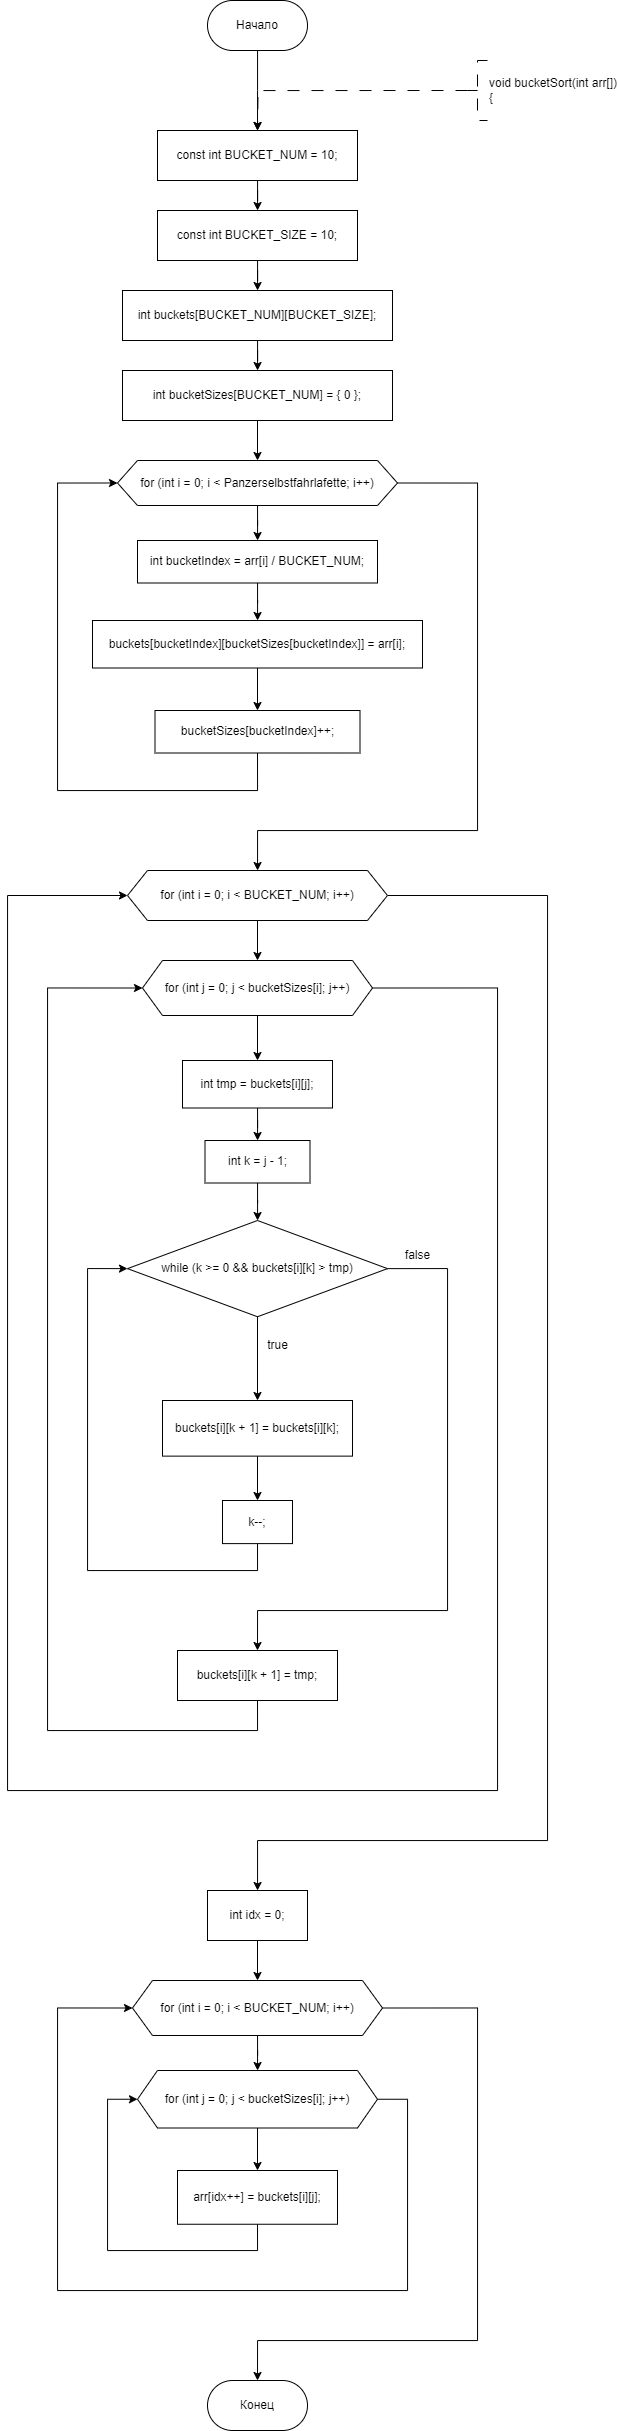

The diagram above was exported from draw.io. Its source (the exported page's mxGraphModel, read from the mxfile embedded in the PNG):
<mxGraphModel dx="1187" dy="787" grid="1" gridSize="10" guides="1" tooltips="1" connect="1" arrows="1" fold="1" page="1" pageScale="1" pageWidth="827" pageHeight="1169" math="0" shadow="0">
  <root>
    <mxCell id="WIyWlLk6GJQsqaUBKTNV-0" />
    <mxCell id="WIyWlLk6GJQsqaUBKTNV-1" parent="WIyWlLk6GJQsqaUBKTNV-0" />
    <mxCell id="h94yFlUXRGPwRUJQwlaI-202" value="" style="edgeStyle=orthogonalEdgeStyle;rounded=0;orthogonalLoop=1;jettySize=auto;html=1;" edge="1" parent="WIyWlLk6GJQsqaUBKTNV-1" source="dYgHVHrbeeza2v35h9Vv-1">
      <mxGeometry relative="1" as="geometry">
        <mxPoint x="350" y="310" as="targetPoint" />
      </mxGeometry>
    </mxCell>
    <mxCell id="dYgHVHrbeeza2v35h9Vv-1" value="Начало" style="rounded=1;whiteSpace=wrap;html=1;arcSize=50;" parent="WIyWlLk6GJQsqaUBKTNV-1" vertex="1">
      <mxGeometry x="300" y="180" width="100" height="50" as="geometry" />
    </mxCell>
    <mxCell id="h94yFlUXRGPwRUJQwlaI-142" style="edgeStyle=orthogonalEdgeStyle;rounded=0;orthogonalLoop=1;jettySize=auto;html=1;exitX=0;exitY=0.5;exitDx=0;exitDy=0;exitPerimeter=0;dashed=1;dashPattern=12 12;entryX=0.5;entryY=0;entryDx=0;entryDy=0;" edge="1" parent="WIyWlLk6GJQsqaUBKTNV-1" source="dYgHVHrbeeza2v35h9Vv-3">
      <mxGeometry relative="1" as="geometry">
        <mxPoint x="350" y="310" as="targetPoint" />
      </mxGeometry>
    </mxCell>
    <mxCell id="dYgHVHrbeeza2v35h9Vv-3" value="&lt;div&gt;void bucketSort(int arr[])&lt;/div&gt;&lt;div&gt;{&lt;/div&gt;" style="strokeWidth=1;html=1;shape=mxgraph.flowchart.annotation_2;align=left;labelPosition=right;pointerEvents=1;dashed=1;dashPattern=12 12;" parent="WIyWlLk6GJQsqaUBKTNV-1" vertex="1">
      <mxGeometry x="560" y="240" width="20" height="60" as="geometry" />
    </mxCell>
    <mxCell id="dYgHVHrbeeza2v35h9Vv-128" value="Конец" style="rounded=1;whiteSpace=wrap;html=1;arcSize=50;" parent="WIyWlLk6GJQsqaUBKTNV-1" vertex="1">
      <mxGeometry x="300" y="2560" width="100" height="50" as="geometry" />
    </mxCell>
    <mxCell id="h94yFlUXRGPwRUJQwlaI-284" value="" style="edgeStyle=orthogonalEdgeStyle;rounded=0;orthogonalLoop=1;jettySize=auto;html=1;" edge="1" parent="WIyWlLk6GJQsqaUBKTNV-1" source="h94yFlUXRGPwRUJQwlaI-282" target="h94yFlUXRGPwRUJQwlaI-283">
      <mxGeometry relative="1" as="geometry" />
    </mxCell>
    <mxCell id="h94yFlUXRGPwRUJQwlaI-282" value="const int BUCKET_NUM = 10;" style="whiteSpace=wrap;html=1;" vertex="1" parent="WIyWlLk6GJQsqaUBKTNV-1">
      <mxGeometry x="250" y="310" width="200" height="50" as="geometry" />
    </mxCell>
    <mxCell id="h94yFlUXRGPwRUJQwlaI-286" value="" style="edgeStyle=orthogonalEdgeStyle;rounded=0;orthogonalLoop=1;jettySize=auto;html=1;" edge="1" parent="WIyWlLk6GJQsqaUBKTNV-1" source="h94yFlUXRGPwRUJQwlaI-283" target="h94yFlUXRGPwRUJQwlaI-285">
      <mxGeometry relative="1" as="geometry" />
    </mxCell>
    <mxCell id="h94yFlUXRGPwRUJQwlaI-283" value="const int BUCKET_SIZE = 10;" style="whiteSpace=wrap;html=1;" vertex="1" parent="WIyWlLk6GJQsqaUBKTNV-1">
      <mxGeometry x="250" y="390" width="200" height="50" as="geometry" />
    </mxCell>
    <mxCell id="h94yFlUXRGPwRUJQwlaI-288" value="" style="edgeStyle=orthogonalEdgeStyle;rounded=0;orthogonalLoop=1;jettySize=auto;html=1;" edge="1" parent="WIyWlLk6GJQsqaUBKTNV-1" source="h94yFlUXRGPwRUJQwlaI-285" target="h94yFlUXRGPwRUJQwlaI-287">
      <mxGeometry relative="1" as="geometry" />
    </mxCell>
    <mxCell id="h94yFlUXRGPwRUJQwlaI-285" value="int buckets[BUCKET_NUM][BUCKET_SIZE];" style="whiteSpace=wrap;html=1;" vertex="1" parent="WIyWlLk6GJQsqaUBKTNV-1">
      <mxGeometry x="215" y="470" width="270" height="50" as="geometry" />
    </mxCell>
    <mxCell id="h94yFlUXRGPwRUJQwlaI-290" value="" style="edgeStyle=orthogonalEdgeStyle;rounded=0;orthogonalLoop=1;jettySize=auto;html=1;" edge="1" parent="WIyWlLk6GJQsqaUBKTNV-1" source="h94yFlUXRGPwRUJQwlaI-287" target="h94yFlUXRGPwRUJQwlaI-289">
      <mxGeometry relative="1" as="geometry" />
    </mxCell>
    <mxCell id="h94yFlUXRGPwRUJQwlaI-287" value="int bucketSizes[BUCKET_NUM] = { 0 };" style="whiteSpace=wrap;html=1;" vertex="1" parent="WIyWlLk6GJQsqaUBKTNV-1">
      <mxGeometry x="215" y="550" width="270" height="50" as="geometry" />
    </mxCell>
    <mxCell id="h94yFlUXRGPwRUJQwlaI-292" value="" style="edgeStyle=orthogonalEdgeStyle;rounded=0;orthogonalLoop=1;jettySize=auto;html=1;" edge="1" parent="WIyWlLk6GJQsqaUBKTNV-1" source="h94yFlUXRGPwRUJQwlaI-289" target="h94yFlUXRGPwRUJQwlaI-291">
      <mxGeometry relative="1" as="geometry" />
    </mxCell>
    <mxCell id="h94yFlUXRGPwRUJQwlaI-299" style="edgeStyle=orthogonalEdgeStyle;rounded=0;orthogonalLoop=1;jettySize=auto;html=1;exitX=1;exitY=0.5;exitDx=0;exitDy=0;" edge="1" parent="WIyWlLk6GJQsqaUBKTNV-1" source="h94yFlUXRGPwRUJQwlaI-289" target="h94yFlUXRGPwRUJQwlaI-298">
      <mxGeometry relative="1" as="geometry">
        <Array as="points">
          <mxPoint x="570" y="663" />
          <mxPoint x="570" y="1010" />
          <mxPoint x="350" y="1010" />
        </Array>
      </mxGeometry>
    </mxCell>
    <mxCell id="h94yFlUXRGPwRUJQwlaI-289" value="for (int i = 0; i &lt; Panzerselbstfahrlafette; i++)" style="shape=hexagon;perimeter=hexagonPerimeter2;whiteSpace=wrap;html=1;fixedSize=1;" vertex="1" parent="WIyWlLk6GJQsqaUBKTNV-1">
      <mxGeometry x="210" y="640" width="280" height="45" as="geometry" />
    </mxCell>
    <mxCell id="h94yFlUXRGPwRUJQwlaI-294" value="" style="edgeStyle=orthogonalEdgeStyle;rounded=0;orthogonalLoop=1;jettySize=auto;html=1;" edge="1" parent="WIyWlLk6GJQsqaUBKTNV-1" source="h94yFlUXRGPwRUJQwlaI-291" target="h94yFlUXRGPwRUJQwlaI-293">
      <mxGeometry relative="1" as="geometry" />
    </mxCell>
    <mxCell id="h94yFlUXRGPwRUJQwlaI-291" value="int bucketIndex = arr[i] / BUCKET_NUM;" style="whiteSpace=wrap;html=1;" vertex="1" parent="WIyWlLk6GJQsqaUBKTNV-1">
      <mxGeometry x="230" y="720" width="240" height="42.5" as="geometry" />
    </mxCell>
    <mxCell id="h94yFlUXRGPwRUJQwlaI-296" value="" style="edgeStyle=orthogonalEdgeStyle;rounded=0;orthogonalLoop=1;jettySize=auto;html=1;" edge="1" parent="WIyWlLk6GJQsqaUBKTNV-1" source="h94yFlUXRGPwRUJQwlaI-293" target="h94yFlUXRGPwRUJQwlaI-295">
      <mxGeometry relative="1" as="geometry" />
    </mxCell>
    <mxCell id="h94yFlUXRGPwRUJQwlaI-293" value="buckets[bucketIndex][bucketSizes[bucketIndex]] = arr[i];" style="whiteSpace=wrap;html=1;" vertex="1" parent="WIyWlLk6GJQsqaUBKTNV-1">
      <mxGeometry x="185" y="800" width="330" height="47.5" as="geometry" />
    </mxCell>
    <mxCell id="h94yFlUXRGPwRUJQwlaI-297" style="edgeStyle=orthogonalEdgeStyle;rounded=0;orthogonalLoop=1;jettySize=auto;html=1;exitX=0.5;exitY=1;exitDx=0;exitDy=0;entryX=0;entryY=0.5;entryDx=0;entryDy=0;" edge="1" parent="WIyWlLk6GJQsqaUBKTNV-1" source="h94yFlUXRGPwRUJQwlaI-295" target="h94yFlUXRGPwRUJQwlaI-289">
      <mxGeometry relative="1" as="geometry">
        <Array as="points">
          <mxPoint x="350" y="970" />
          <mxPoint x="150" y="970" />
          <mxPoint x="150" y="663" />
        </Array>
      </mxGeometry>
    </mxCell>
    <mxCell id="h94yFlUXRGPwRUJQwlaI-295" value="bucketSizes[bucketIndex]++;" style="whiteSpace=wrap;html=1;" vertex="1" parent="WIyWlLk6GJQsqaUBKTNV-1">
      <mxGeometry x="247.5" y="890" width="205" height="42.5" as="geometry" />
    </mxCell>
    <mxCell id="h94yFlUXRGPwRUJQwlaI-301" value="" style="edgeStyle=orthogonalEdgeStyle;rounded=0;orthogonalLoop=1;jettySize=auto;html=1;" edge="1" parent="WIyWlLk6GJQsqaUBKTNV-1" source="h94yFlUXRGPwRUJQwlaI-298" target="h94yFlUXRGPwRUJQwlaI-300">
      <mxGeometry relative="1" as="geometry" />
    </mxCell>
    <mxCell id="h94yFlUXRGPwRUJQwlaI-322" style="edgeStyle=orthogonalEdgeStyle;rounded=0;orthogonalLoop=1;jettySize=auto;html=1;exitX=1;exitY=0.5;exitDx=0;exitDy=0;" edge="1" parent="WIyWlLk6GJQsqaUBKTNV-1" source="h94yFlUXRGPwRUJQwlaI-298" target="h94yFlUXRGPwRUJQwlaI-321">
      <mxGeometry relative="1" as="geometry">
        <Array as="points">
          <mxPoint x="640" y="1075" />
          <mxPoint x="640" y="2020" />
          <mxPoint x="350" y="2020" />
        </Array>
      </mxGeometry>
    </mxCell>
    <mxCell id="h94yFlUXRGPwRUJQwlaI-298" value="for (int i = 0; i &amp;lt; BUCKET_NUM; i++)" style="shape=hexagon;perimeter=hexagonPerimeter2;whiteSpace=wrap;html=1;fixedSize=1;" vertex="1" parent="WIyWlLk6GJQsqaUBKTNV-1">
      <mxGeometry x="220" y="1050" width="260" height="50" as="geometry" />
    </mxCell>
    <mxCell id="h94yFlUXRGPwRUJQwlaI-303" value="" style="edgeStyle=orthogonalEdgeStyle;rounded=0;orthogonalLoop=1;jettySize=auto;html=1;" edge="1" parent="WIyWlLk6GJQsqaUBKTNV-1" source="h94yFlUXRGPwRUJQwlaI-300" target="h94yFlUXRGPwRUJQwlaI-302">
      <mxGeometry relative="1" as="geometry" />
    </mxCell>
    <mxCell id="h94yFlUXRGPwRUJQwlaI-320" style="edgeStyle=orthogonalEdgeStyle;rounded=0;orthogonalLoop=1;jettySize=auto;html=1;exitX=1;exitY=0.5;exitDx=0;exitDy=0;entryX=0;entryY=0.5;entryDx=0;entryDy=0;" edge="1" parent="WIyWlLk6GJQsqaUBKTNV-1" source="h94yFlUXRGPwRUJQwlaI-300" target="h94yFlUXRGPwRUJQwlaI-298">
      <mxGeometry relative="1" as="geometry">
        <Array as="points">
          <mxPoint x="590" y="1167" />
          <mxPoint x="590" y="1970" />
          <mxPoint x="100" y="1970" />
          <mxPoint x="100" y="1075" />
        </Array>
      </mxGeometry>
    </mxCell>
    <mxCell id="h94yFlUXRGPwRUJQwlaI-300" value="for (int j = 0; j &lt; bucketSizes[i]; j++)" style="shape=hexagon;perimeter=hexagonPerimeter2;whiteSpace=wrap;html=1;fixedSize=1;" vertex="1" parent="WIyWlLk6GJQsqaUBKTNV-1">
      <mxGeometry x="235" y="1140" width="230" height="55" as="geometry" />
    </mxCell>
    <mxCell id="h94yFlUXRGPwRUJQwlaI-305" value="" style="edgeStyle=orthogonalEdgeStyle;rounded=0;orthogonalLoop=1;jettySize=auto;html=1;" edge="1" parent="WIyWlLk6GJQsqaUBKTNV-1" source="h94yFlUXRGPwRUJQwlaI-302" target="h94yFlUXRGPwRUJQwlaI-304">
      <mxGeometry relative="1" as="geometry" />
    </mxCell>
    <mxCell id="h94yFlUXRGPwRUJQwlaI-302" value="int tmp = buckets[i][j];" style="whiteSpace=wrap;html=1;" vertex="1" parent="WIyWlLk6GJQsqaUBKTNV-1">
      <mxGeometry x="275" y="1240" width="150" height="47.5" as="geometry" />
    </mxCell>
    <mxCell id="h94yFlUXRGPwRUJQwlaI-309" value="" style="edgeStyle=orthogonalEdgeStyle;rounded=0;orthogonalLoop=1;jettySize=auto;html=1;" edge="1" parent="WIyWlLk6GJQsqaUBKTNV-1" source="h94yFlUXRGPwRUJQwlaI-304" target="h94yFlUXRGPwRUJQwlaI-308">
      <mxGeometry relative="1" as="geometry" />
    </mxCell>
    <mxCell id="h94yFlUXRGPwRUJQwlaI-304" value="int k = j - 1;" style="whiteSpace=wrap;html=1;" vertex="1" parent="WIyWlLk6GJQsqaUBKTNV-1">
      <mxGeometry x="297.5" y="1320" width="105" height="42.5" as="geometry" />
    </mxCell>
    <mxCell id="h94yFlUXRGPwRUJQwlaI-311" value="" style="edgeStyle=orthogonalEdgeStyle;rounded=0;orthogonalLoop=1;jettySize=auto;html=1;" edge="1" parent="WIyWlLk6GJQsqaUBKTNV-1" source="h94yFlUXRGPwRUJQwlaI-308" target="h94yFlUXRGPwRUJQwlaI-310">
      <mxGeometry relative="1" as="geometry" />
    </mxCell>
    <mxCell id="h94yFlUXRGPwRUJQwlaI-316" style="edgeStyle=orthogonalEdgeStyle;rounded=0;orthogonalLoop=1;jettySize=auto;html=1;exitX=1;exitY=0.5;exitDx=0;exitDy=0;entryX=0.5;entryY=0;entryDx=0;entryDy=0;" edge="1" parent="WIyWlLk6GJQsqaUBKTNV-1" source="h94yFlUXRGPwRUJQwlaI-308" target="h94yFlUXRGPwRUJQwlaI-315">
      <mxGeometry relative="1" as="geometry">
        <Array as="points">
          <mxPoint x="540" y="1448" />
          <mxPoint x="540" y="1790" />
          <mxPoint x="350" y="1790" />
        </Array>
      </mxGeometry>
    </mxCell>
    <mxCell id="h94yFlUXRGPwRUJQwlaI-308" value="while (k &gt;= 0 &amp;&amp; buckets[i][k] &gt; tmp)" style="rhombus;whiteSpace=wrap;html=1;" vertex="1" parent="WIyWlLk6GJQsqaUBKTNV-1">
      <mxGeometry x="220" y="1400" width="260" height="96.25" as="geometry" />
    </mxCell>
    <mxCell id="h94yFlUXRGPwRUJQwlaI-313" value="" style="edgeStyle=orthogonalEdgeStyle;rounded=0;orthogonalLoop=1;jettySize=auto;html=1;" edge="1" parent="WIyWlLk6GJQsqaUBKTNV-1" source="h94yFlUXRGPwRUJQwlaI-310" target="h94yFlUXRGPwRUJQwlaI-312">
      <mxGeometry relative="1" as="geometry" />
    </mxCell>
    <mxCell id="h94yFlUXRGPwRUJQwlaI-310" value="buckets[i][k + 1] = buckets[i][k];" style="whiteSpace=wrap;html=1;" vertex="1" parent="WIyWlLk6GJQsqaUBKTNV-1">
      <mxGeometry x="255" y="1580" width="190" height="55.63" as="geometry" />
    </mxCell>
    <mxCell id="h94yFlUXRGPwRUJQwlaI-314" style="edgeStyle=orthogonalEdgeStyle;rounded=0;orthogonalLoop=1;jettySize=auto;html=1;exitX=0.5;exitY=1;exitDx=0;exitDy=0;entryX=0;entryY=0.5;entryDx=0;entryDy=0;" edge="1" parent="WIyWlLk6GJQsqaUBKTNV-1" source="h94yFlUXRGPwRUJQwlaI-312" target="h94yFlUXRGPwRUJQwlaI-308">
      <mxGeometry relative="1" as="geometry">
        <Array as="points">
          <mxPoint x="350" y="1750" />
          <mxPoint x="180" y="1750" />
          <mxPoint x="180" y="1448" />
        </Array>
      </mxGeometry>
    </mxCell>
    <mxCell id="h94yFlUXRGPwRUJQwlaI-312" value="k--;" style="whiteSpace=wrap;html=1;" vertex="1" parent="WIyWlLk6GJQsqaUBKTNV-1">
      <mxGeometry x="315" y="1680" width="70" height="43.11" as="geometry" />
    </mxCell>
    <mxCell id="h94yFlUXRGPwRUJQwlaI-319" style="edgeStyle=orthogonalEdgeStyle;rounded=0;orthogonalLoop=1;jettySize=auto;html=1;exitX=0.5;exitY=1;exitDx=0;exitDy=0;entryX=0;entryY=0.5;entryDx=0;entryDy=0;" edge="1" parent="WIyWlLk6GJQsqaUBKTNV-1" source="h94yFlUXRGPwRUJQwlaI-315" target="h94yFlUXRGPwRUJQwlaI-300">
      <mxGeometry relative="1" as="geometry">
        <Array as="points">
          <mxPoint x="350" y="1910" />
          <mxPoint x="140" y="1910" />
          <mxPoint x="140" y="1167" />
        </Array>
      </mxGeometry>
    </mxCell>
    <mxCell id="h94yFlUXRGPwRUJQwlaI-315" value="buckets[i][k + 1] = tmp;" style="whiteSpace=wrap;html=1;" vertex="1" parent="WIyWlLk6GJQsqaUBKTNV-1">
      <mxGeometry x="270" y="1830" width="160" height="50" as="geometry" />
    </mxCell>
    <mxCell id="h94yFlUXRGPwRUJQwlaI-317" value="true" style="text;html=1;align=center;verticalAlign=middle;resizable=0;points=[];autosize=1;strokeColor=none;fillColor=none;" vertex="1" parent="WIyWlLk6GJQsqaUBKTNV-1">
      <mxGeometry x="350" y="1510" width="40" height="30" as="geometry" />
    </mxCell>
    <mxCell id="h94yFlUXRGPwRUJQwlaI-318" value="false" style="text;html=1;align=center;verticalAlign=middle;resizable=0;points=[];autosize=1;strokeColor=none;fillColor=none;" vertex="1" parent="WIyWlLk6GJQsqaUBKTNV-1">
      <mxGeometry x="485" y="1420" width="50" height="30" as="geometry" />
    </mxCell>
    <mxCell id="h94yFlUXRGPwRUJQwlaI-324" value="" style="edgeStyle=orthogonalEdgeStyle;rounded=0;orthogonalLoop=1;jettySize=auto;html=1;" edge="1" parent="WIyWlLk6GJQsqaUBKTNV-1" source="h94yFlUXRGPwRUJQwlaI-321" target="h94yFlUXRGPwRUJQwlaI-323">
      <mxGeometry relative="1" as="geometry" />
    </mxCell>
    <mxCell id="h94yFlUXRGPwRUJQwlaI-321" value="int idx = 0;" style="whiteSpace=wrap;html=1;" vertex="1" parent="WIyWlLk6GJQsqaUBKTNV-1">
      <mxGeometry x="300" y="2070" width="100" height="50" as="geometry" />
    </mxCell>
    <mxCell id="h94yFlUXRGPwRUJQwlaI-326" value="" style="edgeStyle=orthogonalEdgeStyle;rounded=0;orthogonalLoop=1;jettySize=auto;html=1;" edge="1" parent="WIyWlLk6GJQsqaUBKTNV-1" source="h94yFlUXRGPwRUJQwlaI-323" target="h94yFlUXRGPwRUJQwlaI-325">
      <mxGeometry relative="1" as="geometry" />
    </mxCell>
    <mxCell id="h94yFlUXRGPwRUJQwlaI-331" style="edgeStyle=orthogonalEdgeStyle;rounded=0;orthogonalLoop=1;jettySize=auto;html=1;exitX=1;exitY=0.5;exitDx=0;exitDy=0;entryX=0.5;entryY=0;entryDx=0;entryDy=0;" edge="1" parent="WIyWlLk6GJQsqaUBKTNV-1" source="h94yFlUXRGPwRUJQwlaI-323" target="dYgHVHrbeeza2v35h9Vv-128">
      <mxGeometry relative="1" as="geometry">
        <Array as="points">
          <mxPoint x="570" y="2187" />
          <mxPoint x="570" y="2520" />
          <mxPoint x="350" y="2520" />
        </Array>
      </mxGeometry>
    </mxCell>
    <mxCell id="h94yFlUXRGPwRUJQwlaI-323" value="for (int i = 0; i &lt; BUCKET_NUM; i++)" style="shape=hexagon;perimeter=hexagonPerimeter2;whiteSpace=wrap;html=1;fixedSize=1;" vertex="1" parent="WIyWlLk6GJQsqaUBKTNV-1">
      <mxGeometry x="225" y="2160" width="250" height="55" as="geometry" />
    </mxCell>
    <mxCell id="h94yFlUXRGPwRUJQwlaI-328" value="" style="edgeStyle=orthogonalEdgeStyle;rounded=0;orthogonalLoop=1;jettySize=auto;html=1;" edge="1" parent="WIyWlLk6GJQsqaUBKTNV-1" source="h94yFlUXRGPwRUJQwlaI-325" target="h94yFlUXRGPwRUJQwlaI-327">
      <mxGeometry relative="1" as="geometry" />
    </mxCell>
    <mxCell id="h94yFlUXRGPwRUJQwlaI-330" style="edgeStyle=orthogonalEdgeStyle;rounded=0;orthogonalLoop=1;jettySize=auto;html=1;exitX=1;exitY=0.5;exitDx=0;exitDy=0;entryX=0;entryY=0.5;entryDx=0;entryDy=0;" edge="1" parent="WIyWlLk6GJQsqaUBKTNV-1" source="h94yFlUXRGPwRUJQwlaI-325" target="h94yFlUXRGPwRUJQwlaI-323">
      <mxGeometry relative="1" as="geometry">
        <Array as="points">
          <mxPoint x="500" y="2279" />
          <mxPoint x="500" y="2470" />
          <mxPoint x="150" y="2470" />
          <mxPoint x="150" y="2187" />
        </Array>
      </mxGeometry>
    </mxCell>
    <mxCell id="h94yFlUXRGPwRUJQwlaI-325" value="for (int j = 0; j &lt; bucketSizes[i]; j++)" style="shape=hexagon;perimeter=hexagonPerimeter2;whiteSpace=wrap;html=1;fixedSize=1;" vertex="1" parent="WIyWlLk6GJQsqaUBKTNV-1">
      <mxGeometry x="230" y="2250" width="240" height="57.5" as="geometry" />
    </mxCell>
    <mxCell id="h94yFlUXRGPwRUJQwlaI-329" style="edgeStyle=orthogonalEdgeStyle;rounded=0;orthogonalLoop=1;jettySize=auto;html=1;exitX=0.5;exitY=1;exitDx=0;exitDy=0;entryX=0;entryY=0.5;entryDx=0;entryDy=0;" edge="1" parent="WIyWlLk6GJQsqaUBKTNV-1" source="h94yFlUXRGPwRUJQwlaI-327" target="h94yFlUXRGPwRUJQwlaI-325">
      <mxGeometry relative="1" as="geometry">
        <Array as="points">
          <mxPoint x="350" y="2430" />
          <mxPoint x="200" y="2430" />
          <mxPoint x="200" y="2279" />
        </Array>
      </mxGeometry>
    </mxCell>
    <mxCell id="h94yFlUXRGPwRUJQwlaI-327" value="arr[idx++] = buckets[i][j];" style="whiteSpace=wrap;html=1;" vertex="1" parent="WIyWlLk6GJQsqaUBKTNV-1">
      <mxGeometry x="270" y="2350" width="160" height="53.75" as="geometry" />
    </mxCell>
  </root>
</mxGraphModel>